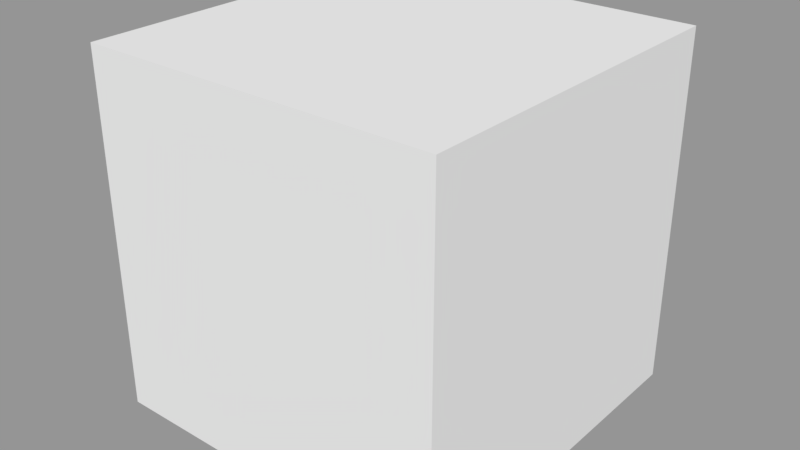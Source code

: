 # Source: SphereLandmass.blend  (saved by Blender 2.79.0; exported with 4.5.12 LTS)
import bpy
from mathutils import Matrix  # noqa: F401  (used for matrix-valued properties, if any)

bpy.ops.wm.read_factory_settings(use_empty=True)
scene = bpy.context.scene
scene.name = 'Scene'

# ---- collections
col_collection_1_002 = bpy.data.collections.new('Collection 1.002'); scene.collection.children.link(col_collection_1_002)

# ---- meshes
me_cube_001 = bpy.data.meshes.new('Cube.001')
me_cube_001.from_pydata([(-1.0, -1.0, -1.0), (-1.0, -1.0, 1.0), (-1.0, 1.0, -1.0), (-1.0, 1.0, 1.0), (1.0, -1.0, -1.0), (1.0, -1.0, 1.0), (1.0, 1.0, -1.0), (1.0, 1.0, 1.0)], [], [(0, 1, 3, 2), (2, 3, 7, 6), (6, 7, 5, 4), (4, 5, 1, 0), (2, 6, 4, 0), (7, 3, 1, 5)])
me_cube_001.use_remesh_preserve_volume = False
me_cube_001.use_remesh_preserve_attributes = False
me_cube_001.use_mirror_vertex_groups = False
me_cube_001.update()

# ---- objects
ob_cube_001 = bpy.data.objects.new('Cube.001', me_cube_001)

# ---- transforms, parenting, visibility, modifiers, constraints
ob_cube_001.location = (0.0, 0.0, 0.0)
ob_cube_001.lineart.crease_threshold = 0.0

# ---- collection membership
col_collection_1_002.objects.link(ob_cube_001)

# ---- scene / render settings (as saved in the file)
scene.frame_start = 1; scene.frame_end = 250; scene.frame_set(1)
scene.render.engine = 'BLENDER_EEVEE_NEXT'
scene.render.image_settings.exr_codec = 'NONE'
scene.render.resolution_percentage = 50
scene.render.dither_intensity = 0.0
scene.render.simplify_subdivision_render = 0
scene.render.simplify_child_particles_render = 0.0
scene.cycles.use_denoising = False
scene.cycles.samples = 128
scene.cycles.sampling_pattern = 'TABULATED_SOBOL'
scene.cycles.use_adaptive_sampling = False
scene.cycles.use_light_tree = False
scene.cycles.blur_glossy = 0.0
scene.cycles.sample_clamp_indirect = 0.0
scene.view_settings.view_transform = 'Standard'
bpy.context.view_layer.update()

# ---- added for rendering (the .blend has no active camera and no usable light): camera, sun + grey world if the file has none
cam_auto = bpy.data.cameras.new('AutoCamera')
cam_auto.lens = 50.0
cam_auto.sensor_width = 36.0
cam_auto.clip_end = 1000.0
ob_auto_camera = bpy.data.objects.new('AutoCamera', cam_auto)
scene.collection.objects.link(ob_auto_camera)
ob_auto_camera.location = (3.20507, -3.84609, 2.56406)
ob_auto_camera.rotation_euler = (1.09748, -7.21219e-08, 0.694738)
scene.camera = ob_auto_camera
light_auto_sun = bpy.data.lights.new('AutoSun', 'SUN')
light_auto_sun.energy = 3.0
light_auto_sun.angle = 0.0523599
ob_auto_sun = bpy.data.objects.new('AutoSun', light_auto_sun)
scene.collection.objects.link(ob_auto_sun)
ob_auto_sun.rotation_euler = (0.872665, 0.174533, 0.523599)
if scene.world is None:
    world_auto = bpy.data.worlds.new('AutoWorld')
    world_auto.color = (0.3, 0.3, 0.3)
    scene.world = world_auto
bpy.context.view_layer.update()
